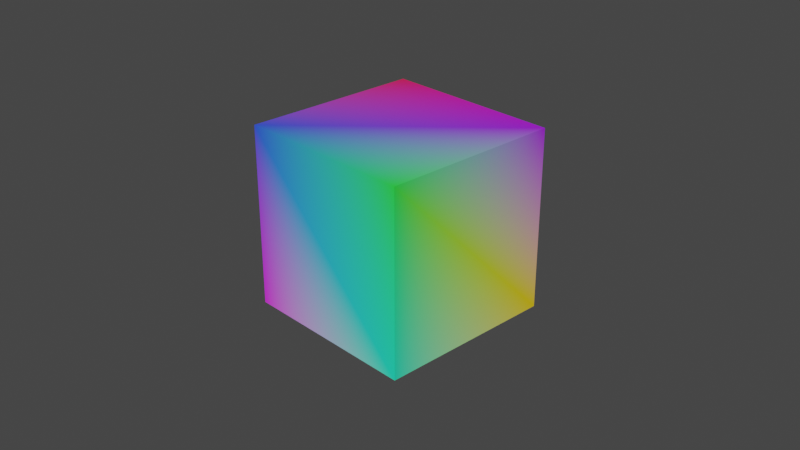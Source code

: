 # Source: cube.blend  (saved by Blender 3.2.14; exported with 4.5.12 LTS)
import bpy
from mathutils import Matrix  # noqa: F401  (used for matrix-valued properties, if any)

bpy.ops.wm.read_factory_settings(use_empty=True)
scene = bpy.context.scene
scene.name = 'Scene'

# ---- collections
col_collection = bpy.data.collections.new('Collection'); scene.collection.children.link(col_collection)

# ---- materials (node trees are filled in below, after node groups)
mat_material = bpy.data.materials.new('Material')

# ---- material node trees
mat_material.use_nodes = True; mat_material.node_tree.nodes.clear()
_N = mat_material.node_tree.nodes; _L = mat_material.node_tree.links
n0 = _N.new('ShaderNodeAttribute'); n0.name = 'Attribute'; n0.location = (-152, 252)
n0.attribute_name = 'Color'
n1 = _N.new('ShaderNodeBsdfPrincipled'); n1.name = 'Principled BSDF'; n1.location = (68, 330)
n1.distribution = 'GGX'
n1.subsurface_method = 'RANDOM_WALK_SKIN'
n1.inputs[3].default_value = 1.45
n1.inputs[27].default_value = (0.0, 0.0, 0.0, 1.0)
n1.inputs[28].default_value = 1.0
n2 = _N.new('ShaderNodeOutputMaterial'); n2.name = 'Material Output'; n2.location = (348, 357)
_L.new(n0.outputs[0], n1.inputs[0])
_L.new(n1.outputs[0], n2.inputs[0])
n2.is_active_output = True

# ---- world
world_world = bpy.data.worlds.new('World'); scene.world = world_world
world_world.use_nodes = True; world_world.node_tree.nodes.clear()
_N = world_world.node_tree.nodes; _L = world_world.node_tree.links
n0 = _N.new('ShaderNodeOutputWorld'); n0.name = 'World Output'; n0.location = (300, 300)
n1 = _N.new('ShaderNodeBackground'); n1.name = 'Background'; n1.location = (10, 300)
n1.inputs[0].default_value = (0.05088, 0.05088, 0.05088, 1.0)
_L.new(n1.outputs[0], n0.inputs[0])
n0.is_active_output = True
world_world.color = (0.05088, 0.05088, 0.05088)
world_world.use_sun_shadow = False
world_world.sun_shadow_jitter_overblur = 0.0

# ---- cameras
cam_camera = bpy.data.cameras.new('Camera')
cam_camera.clip_end = 100.0
cam_camera.ortho_scale = 7.314

# ---- meshes
me_cube = bpy.data.meshes.new('Cube')
me_cube.from_pydata([(1.0, 1.0, 1.0), (1.0, 1.0, -1.0), (1.0, -1.0, 1.0), (1.0, -1.0, -1.0), (-1.0, 1.0, 1.0), (-1.0, 1.0, -1.0), (-1.0, -1.0, 1.0), (-1.0, -1.0, -1.0)], [], [(0, 4, 6, 2), (3, 2, 6, 7), (7, 6, 4, 5), (5, 1, 3, 7), (1, 0, 2, 3), (5, 4, 0, 1)])
_uv = me_cube.uv_layers.new(name='UVMap')
_uv.uv.foreach_set('vector', [0.625, 0.5, 0.875, 0.5, 0.875, 0.75, 0.625, 0.75, 0.375, 0.75, 0.625, 0.75, 0.625, 1.0, 0.375, 1.0, 0.375, 0.0, 0.625, 0.0, 0.625, 0.25, 0.375, 0.25, 0.125, 0.5, 0.375, 0.5, 0.375, 0.75, 0.125, 0.75, 0.375, 0.5, 0.625, 0.5, 0.625, 0.75, 0.375, 0.75, 0.375, 0.25, 0.625, 0.25, 0.625, 0.5, 0.375, 0.5])
_ca = me_cube.color_attributes.new('Color', 'FLOAT_COLOR', 'POINT')
_ca.data.foreach_set('color', [0.4376, 0.01127, 0.9936, 1.0, 0.9927, 0.6697, 0.006383, 1.0, 0.03413, 0.9995, 0.0697, 1.0, 0.01878, 0.9992, 0.5934, 1.0, 0.997, 0.01161, 0.1034, 1.0, 0.01549, 0.857, 0.9953, 1.0, 0.03794, 0.09927, 0.9999, 1.0, 0.8847, 0.02814, 0.9999, 1.0])
me_cube.materials.append(mat_material)
me_cube.use_mirror_vertex_groups = False
me_cube.update()

# ---- objects
ob_cube = bpy.data.objects.new('Cube', me_cube)
ob_camera = bpy.data.objects.new('Camera', cam_camera)

# ---- transforms, parenting, visibility, modifiers, constraints
ob_cube.location = (0.0, 0.0, 0.0)
ob_cube.lock_rotations_4d = False
ob_cube.empty_display_type = 'ARROWS'
ob_cube.lineart.crease_threshold = 0.0
ob_camera.location = (7.359, -6.926, 4.958)
ob_camera.rotation_euler = (1.109, 0.0, 0.8149)
ob_camera.lock_rotations_4d = False
ob_camera.empty_display_type = 'ARROWS'
ob_camera.color = (0.0, 0.0, 0.0, 0.0)
ob_camera.display_type = 'WIRE'
ob_camera.lineart.crease_threshold = 0.0

# ---- collection membership
col_collection.objects.link(ob_cube)
col_collection.objects.link(ob_camera)

# ---- scene / render settings (as saved in the file)
scene.camera = ob_camera
scene.frame_start = 1; scene.frame_end = 250; scene.frame_set(1)
scene.render.engine = 'CYCLES'
scene.cycles.sampling_pattern = 'TABULATED_SOBOL'
scene.cycles.use_light_tree = False
scene.cycles.bake_type = 'DIFFUSE'
scene.view_settings.view_transform = 'Filmic'
bpy.context.view_layer.update()

# ---- added for rendering (the .blend has no usable light): sun
light_auto_sun = bpy.data.lights.new('AutoSun', 'SUN')
light_auto_sun.energy = 3.0
light_auto_sun.angle = 0.0523599
ob_auto_sun = bpy.data.objects.new('AutoSun', light_auto_sun)
scene.collection.objects.link(ob_auto_sun)
ob_auto_sun.rotation_euler = (0.872665, 0.174533, 0.523599)
bpy.context.view_layer.update()
